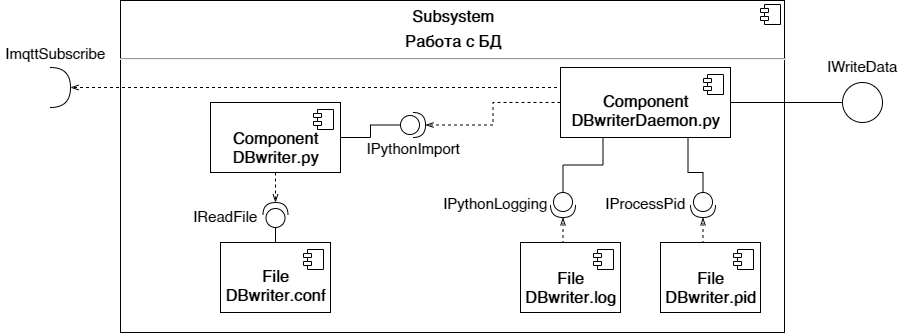

The diagram above was exported from draw.io. Its source (the exported page's mxGraphModel, read from the mxfile embedded in the PNG):
<mxGraphModel dx="1748" dy="515" grid="1" gridSize="10" guides="1" tooltips="1" connect="1" arrows="1" fold="1" page="1" pageScale="1" pageWidth="827" pageHeight="1169" math="0" shadow="0">
  <root>
    <mxCell id="0" />
    <mxCell id="1" parent="0" />
    <mxCell id="sian_9XQqZIV3ewMSlZa-1" value="&lt;p style=&quot;margin: 6px 0px 0px ; text-align: center ; font-size: 16px&quot;&gt;&lt;b&gt;&lt;font style=&quot;font-size: 16px&quot;&gt;Subsystem&lt;/font&gt;&lt;/b&gt;&lt;/p&gt;&lt;p style=&quot;margin: 6px 0px 0px ; text-align: center ; font-size: 16px&quot;&gt;&lt;b&gt;Работа с БД&lt;/b&gt;&lt;/p&gt;&lt;hr style=&quot;font-size: 16px&quot;&gt;&lt;p style=&quot;margin: 0px 0px 0px 8px ; font-size: 16px&quot;&gt;&lt;br&gt;&lt;/p&gt;" style="align=left;overflow=fill;html=1;dropTarget=0;" parent="1" vertex="1">
      <mxGeometry x="30" y="58" width="664" height="332" as="geometry" />
    </mxCell>
    <mxCell id="sian_9XQqZIV3ewMSlZa-2" value="" style="shape=component;jettyWidth=8;jettyHeight=4;" parent="sian_9XQqZIV3ewMSlZa-1" vertex="1">
      <mxGeometry x="1" width="20" height="20" relative="1" as="geometry">
        <mxPoint x="-24" y="4" as="offset" />
      </mxGeometry>
    </mxCell>
    <mxCell id="-XJUh_abKrkxtLRqj7fG-8" style="edgeStyle=orthogonalEdgeStyle;rounded=0;orthogonalLoop=1;jettySize=auto;html=1;exitX=0.5;exitY=0;exitDx=0;exitDy=0;entryX=0;entryY=0.5;entryDx=0;entryDy=0;entryPerimeter=0;endArrow=none;endFill=0;" edge="1" parent="1" source="sian_9XQqZIV3ewMSlZa-9" target="sian_9XQqZIV3ewMSlZa-31">
      <mxGeometry relative="1" as="geometry" />
    </mxCell>
    <mxCell id="sian_9XQqZIV3ewMSlZa-9" value="&lt;br&gt;&lt;b style=&quot;font-size: 16px&quot;&gt;File&lt;/b&gt;&lt;br&gt;&lt;span style=&quot;font-size: 16px&quot;&gt;&lt;b&gt;DBwriter&lt;/b&gt;&lt;/span&gt;&lt;b style=&quot;font-size: 16px&quot;&gt;.conf&lt;/b&gt;" style="html=1;dropTarget=0;" parent="1" vertex="1">
      <mxGeometry x="130" y="300" width="110" height="70" as="geometry" />
    </mxCell>
    <mxCell id="sian_9XQqZIV3ewMSlZa-10" value="" style="shape=component;jettyWidth=8;jettyHeight=4;" parent="sian_9XQqZIV3ewMSlZa-9" vertex="1">
      <mxGeometry x="1" width="20" height="20" relative="1" as="geometry">
        <mxPoint x="-27" y="7" as="offset" />
      </mxGeometry>
    </mxCell>
    <mxCell id="sian_9XQqZIV3ewMSlZa-42" style="edgeStyle=orthogonalEdgeStyle;rounded=0;orthogonalLoop=1;jettySize=auto;html=1;exitX=0.5;exitY=0;exitDx=0;exitDy=0;entryX=1;entryY=0.5;entryDx=0;entryDy=0;entryPerimeter=0;dashed=1;endArrow=openThin;endFill=0;" parent="1" source="sian_9XQqZIV3ewMSlZa-14" target="sian_9XQqZIV3ewMSlZa-33" edge="1">
      <mxGeometry relative="1" as="geometry" />
    </mxCell>
    <mxCell id="sian_9XQqZIV3ewMSlZa-14" value="&lt;font style=&quot;font-size: 16px&quot;&gt;&lt;br&gt;&lt;/font&gt;&lt;b style=&quot;font-size: 16px&quot;&gt;&lt;font style=&quot;font-size: 16px&quot;&gt;File&lt;br&gt;&lt;/font&gt;&lt;/b&gt;&lt;font&gt;&lt;span style=&quot;font-size: 16px&quot;&gt;&lt;b&gt;DBwriter&lt;/b&gt;&lt;/span&gt;&lt;b style=&quot;font-size: 16px&quot;&gt;.log&lt;/b&gt;&lt;/font&gt;" style="html=1;dropTarget=0;" parent="1" vertex="1">
      <mxGeometry x="430" y="300" width="100" height="70" as="geometry" />
    </mxCell>
    <mxCell id="sian_9XQqZIV3ewMSlZa-15" value="" style="shape=component;jettyWidth=8;jettyHeight=4;" parent="sian_9XQqZIV3ewMSlZa-14" vertex="1">
      <mxGeometry x="1" width="20" height="20" relative="1" as="geometry">
        <mxPoint x="-27" y="7" as="offset" />
      </mxGeometry>
    </mxCell>
    <mxCell id="sian_9XQqZIV3ewMSlZa-43" style="edgeStyle=orthogonalEdgeStyle;rounded=0;orthogonalLoop=1;jettySize=auto;html=1;exitX=0.5;exitY=0;exitDx=0;exitDy=0;entryX=1;entryY=0.5;entryDx=0;entryDy=0;entryPerimeter=0;dashed=1;endArrow=openThin;endFill=0;" parent="1" source="sian_9XQqZIV3ewMSlZa-16" target="sian_9XQqZIV3ewMSlZa-34" edge="1">
      <mxGeometry relative="1" as="geometry" />
    </mxCell>
    <mxCell id="sian_9XQqZIV3ewMSlZa-16" value="&lt;b style=&quot;font-size: 16px&quot;&gt;&lt;br&gt;File&lt;br&gt;&lt;/b&gt;&lt;span style=&quot;font-size: 16px&quot;&gt;&lt;b&gt;DBwriter&lt;/b&gt;&lt;/span&gt;&lt;b style=&quot;font-size: 16px&quot;&gt;.pid&lt;/b&gt;" style="html=1;dropTarget=0;" parent="1" vertex="1">
      <mxGeometry x="570" y="300" width="100" height="70" as="geometry" />
    </mxCell>
    <mxCell id="sian_9XQqZIV3ewMSlZa-17" value="" style="shape=component;jettyWidth=8;jettyHeight=4;" parent="sian_9XQqZIV3ewMSlZa-16" vertex="1">
      <mxGeometry x="1" width="20" height="20" relative="1" as="geometry">
        <mxPoint x="-27" y="7" as="offset" />
      </mxGeometry>
    </mxCell>
    <mxCell id="sian_9XQqZIV3ewMSlZa-47" style="edgeStyle=orthogonalEdgeStyle;rounded=0;orthogonalLoop=1;jettySize=auto;html=1;exitX=1;exitY=0.5;exitDx=0;exitDy=0;entryX=0;entryY=0.5;entryDx=0;entryDy=0;entryPerimeter=0;endArrow=none;endFill=0;" parent="1" source="sian_9XQqZIV3ewMSlZa-19" target="sian_9XQqZIV3ewMSlZa-26" edge="1">
      <mxGeometry relative="1" as="geometry" />
    </mxCell>
    <mxCell id="-XJUh_abKrkxtLRqj7fG-9" style="edgeStyle=orthogonalEdgeStyle;rounded=0;orthogonalLoop=1;jettySize=auto;html=1;exitX=0.5;exitY=1;exitDx=0;exitDy=0;entryX=1;entryY=0.5;entryDx=0;entryDy=0;entryPerimeter=0;endArrow=openThin;endFill=0;dashed=1;" edge="1" parent="1" source="sian_9XQqZIV3ewMSlZa-19" target="sian_9XQqZIV3ewMSlZa-31">
      <mxGeometry relative="1" as="geometry" />
    </mxCell>
    <mxCell id="sian_9XQqZIV3ewMSlZa-19" value="&lt;font style=&quot;font-size: 16px&quot;&gt;&lt;br&gt;&lt;/font&gt;&lt;font&gt;&lt;b style=&quot;font-size: 16px&quot;&gt;Component&lt;/b&gt;&lt;br&gt;&lt;span style=&quot;font-size: 16px&quot;&gt;&lt;b&gt;DBwriter&lt;/b&gt;&lt;/span&gt;&lt;b style=&quot;font-size: 16px&quot;&gt;.py&lt;/b&gt;&lt;/font&gt;" style="html=1;dropTarget=0;" parent="1" vertex="1">
      <mxGeometry x="120" y="160" width="130" height="70" as="geometry" />
    </mxCell>
    <mxCell id="sian_9XQqZIV3ewMSlZa-20" value="" style="shape=component;jettyWidth=8;jettyHeight=4;" parent="sian_9XQqZIV3ewMSlZa-19" vertex="1">
      <mxGeometry x="1" width="20" height="20" relative="1" as="geometry">
        <mxPoint x="-27" y="7" as="offset" />
      </mxGeometry>
    </mxCell>
    <mxCell id="sian_9XQqZIV3ewMSlZa-30" style="edgeStyle=orthogonalEdgeStyle;rounded=0;orthogonalLoop=1;jettySize=auto;html=1;exitX=0;exitY=0.5;exitDx=0;exitDy=0;entryX=1;entryY=0.5;entryDx=0;entryDy=0;entryPerimeter=0;dashed=1;endArrow=openThin;endFill=0;" parent="1" source="sian_9XQqZIV3ewMSlZa-21" target="sian_9XQqZIV3ewMSlZa-26" edge="1">
      <mxGeometry relative="1" as="geometry" />
    </mxCell>
    <mxCell id="sian_9XQqZIV3ewMSlZa-67" style="edgeStyle=orthogonalEdgeStyle;rounded=0;orthogonalLoop=1;jettySize=auto;html=1;exitX=0.25;exitY=1;exitDx=0;exitDy=0;entryX=0;entryY=0.5;entryDx=0;entryDy=0;entryPerimeter=0;endArrow=none;endFill=0;" parent="1" source="sian_9XQqZIV3ewMSlZa-21" target="sian_9XQqZIV3ewMSlZa-33" edge="1">
      <mxGeometry relative="1" as="geometry" />
    </mxCell>
    <mxCell id="sian_9XQqZIV3ewMSlZa-68" style="edgeStyle=orthogonalEdgeStyle;rounded=0;orthogonalLoop=1;jettySize=auto;html=1;exitX=1;exitY=0.5;exitDx=0;exitDy=0;entryX=0;entryY=0.5;entryDx=0;entryDy=0;endArrow=none;endFill=0;" parent="1" source="sian_9XQqZIV3ewMSlZa-21" target="sian_9XQqZIV3ewMSlZa-61" edge="1">
      <mxGeometry relative="1" as="geometry" />
    </mxCell>
    <mxCell id="sian_9XQqZIV3ewMSlZa-21" value="&lt;br&gt;&lt;b style=&quot;font-size: 16px&quot;&gt;Component&lt;/b&gt;&lt;br&gt;&lt;span style=&quot;font-size: 16px&quot;&gt;&lt;b&gt;DBwriter&lt;/b&gt;&lt;/span&gt;&lt;b style=&quot;font-size: 16px&quot;&gt;Daemon.py&lt;/b&gt;" style="html=1;dropTarget=0;" parent="1" vertex="1">
      <mxGeometry x="470" y="125" width="170" height="70" as="geometry" />
    </mxCell>
    <mxCell id="sian_9XQqZIV3ewMSlZa-22" value="" style="shape=component;jettyWidth=8;jettyHeight=4;" parent="sian_9XQqZIV3ewMSlZa-21" vertex="1">
      <mxGeometry x="1" width="20" height="20" relative="1" as="geometry">
        <mxPoint x="-27" y="7" as="offset" />
      </mxGeometry>
    </mxCell>
    <mxCell id="sian_9XQqZIV3ewMSlZa-65" style="edgeStyle=orthogonalEdgeStyle;rounded=0;orthogonalLoop=1;jettySize=auto;html=1;exitX=0;exitY=0.25;exitDx=0;exitDy=0;entryX=1;entryY=0.5;entryDx=0;entryDy=0;entryPerimeter=0;endArrow=openThin;endFill=0;dashed=1;" parent="1" source="sian_9XQqZIV3ewMSlZa-21" target="sian_9XQqZIV3ewMSlZa-64" edge="1">
      <mxGeometry relative="1" as="geometry">
        <mxPoint x="60" y="335" as="sourcePoint" />
        <Array as="points">
          <mxPoint x="470" y="145" />
        </Array>
      </mxGeometry>
    </mxCell>
    <mxCell id="sian_9XQqZIV3ewMSlZa-26" value="" style="shape=providedRequiredInterface;html=1;verticalLabelPosition=bottom;" parent="1" vertex="1">
      <mxGeometry x="310" y="170" width="25" height="25" as="geometry" />
    </mxCell>
    <mxCell id="sian_9XQqZIV3ewMSlZa-31" value="" style="shape=providedRequiredInterface;html=1;verticalLabelPosition=bottom;rotation=-90;" parent="1" vertex="1">
      <mxGeometry x="172.5" y="260" width="25" height="25" as="geometry" />
    </mxCell>
    <mxCell id="sian_9XQqZIV3ewMSlZa-33" value="" style="shape=providedRequiredInterface;html=1;verticalLabelPosition=bottom;rotation=90;" parent="1" vertex="1">
      <mxGeometry x="460" y="250" width="25" height="25" as="geometry" />
    </mxCell>
    <mxCell id="sian_9XQqZIV3ewMSlZa-50" style="edgeStyle=orthogonalEdgeStyle;rounded=0;orthogonalLoop=1;jettySize=auto;html=1;exitX=0;exitY=0.5;exitDx=0;exitDy=0;exitPerimeter=0;entryX=0.75;entryY=1;entryDx=0;entryDy=0;endArrow=none;endFill=0;" parent="1" source="sian_9XQqZIV3ewMSlZa-34" target="sian_9XQqZIV3ewMSlZa-21" edge="1">
      <mxGeometry relative="1" as="geometry">
        <Array as="points">
          <mxPoint x="613" y="230" />
        </Array>
      </mxGeometry>
    </mxCell>
    <mxCell id="sian_9XQqZIV3ewMSlZa-34" value="" style="shape=providedRequiredInterface;html=1;verticalLabelPosition=bottom;rotation=90;" parent="1" vertex="1">
      <mxGeometry x="600" y="250" width="25" height="25" as="geometry" />
    </mxCell>
    <mxCell id="sian_9XQqZIV3ewMSlZa-56" value="&lt;font style=&quot;font-size: 15px&quot;&gt;IReadFile&lt;/font&gt;" style="text;html=1;strokeColor=none;fillColor=none;align=center;verticalAlign=middle;whiteSpace=wrap;rounded=0;" parent="1" vertex="1">
      <mxGeometry x="80" y="262.5" width="110" height="20" as="geometry" />
    </mxCell>
    <mxCell id="sian_9XQqZIV3ewMSlZa-57" value="&lt;font style=&quot;font-size: 15px&quot;&gt;IPythonImport&lt;/font&gt;" style="text;html=1;strokeColor=none;fillColor=none;align=center;verticalAlign=middle;whiteSpace=wrap;rounded=0;" parent="1" vertex="1">
      <mxGeometry x="267.5" y="195" width="110" height="20" as="geometry" />
    </mxCell>
    <mxCell id="sian_9XQqZIV3ewMSlZa-58" value="&lt;font style=&quot;font-size: 15px&quot;&gt;IPythonLogging&lt;/font&gt;" style="text;html=1;strokeColor=none;fillColor=none;align=center;verticalAlign=middle;whiteSpace=wrap;rounded=0;" parent="1" vertex="1">
      <mxGeometry x="350" y="250" width="110" height="20" as="geometry" />
    </mxCell>
    <mxCell id="sian_9XQqZIV3ewMSlZa-59" value="&lt;font style=&quot;font-size: 15px&quot;&gt;IProcessPid&lt;/font&gt;" style="text;html=1;strokeColor=none;fillColor=none;align=center;verticalAlign=middle;whiteSpace=wrap;rounded=0;" parent="1" vertex="1">
      <mxGeometry x="500" y="250" width="110" height="20" as="geometry" />
    </mxCell>
    <mxCell id="sian_9XQqZIV3ewMSlZa-61" value="" style="ellipse;whiteSpace=wrap;html=1;aspect=fixed;" parent="1" vertex="1">
      <mxGeometry x="752" y="140" width="40" height="40" as="geometry" />
    </mxCell>
    <mxCell id="sian_9XQqZIV3ewMSlZa-63" value="&lt;span style=&quot;font-size: 15px&quot;&gt;I&lt;/span&gt;&lt;span style=&quot;font-size: 15px&quot;&gt;WriteData&lt;/span&gt;" style="text;html=1;strokeColor=none;fillColor=none;align=center;verticalAlign=middle;whiteSpace=wrap;rounded=0;" parent="1" vertex="1">
      <mxGeometry x="717" y="112.5" width="110" height="20" as="geometry" />
    </mxCell>
    <mxCell id="sian_9XQqZIV3ewMSlZa-64" value="" style="shape=requiredInterface;html=1;verticalLabelPosition=bottom;" parent="1" vertex="1">
      <mxGeometry x="-40" y="125" width="20" height="40" as="geometry" />
    </mxCell>
    <mxCell id="sian_9XQqZIV3ewMSlZa-69" value="&lt;span style=&quot;font-size: 15px&quot;&gt;ImqttSubscribe&lt;/span&gt;" style="text;html=1;strokeColor=none;fillColor=none;align=center;verticalAlign=middle;whiteSpace=wrap;rounded=0;" parent="1" vertex="1">
      <mxGeometry x="-90" y="100" width="110" height="20" as="geometry" />
    </mxCell>
  </root>
</mxGraphModel>